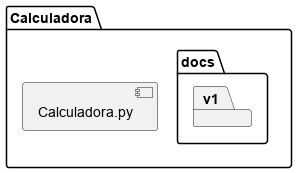

The diagram above was rendered by PlantUML. Its source (embedded in the PNG):
@startuml 
package Calculadora { 
[Calculadora.py] 
package docs { 
package v1 { 
} 
} 
} 
@enduml